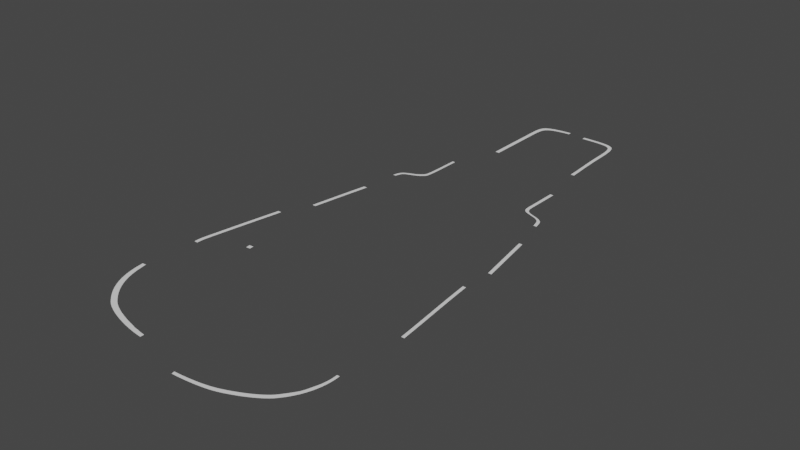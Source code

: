 # Source: guitarra.blend  (saved by Blender 2.93.21; exported with 4.5.12 LTS)
import bpy
from mathutils import Matrix  # noqa: F401  (used for matrix-valued properties, if any)

bpy.ops.wm.read_factory_settings(use_empty=True)
scene = bpy.context.scene
scene.name = 'Scene'

# ---- collections
col_collection = bpy.data.collections.new('Collection'); scene.collection.children.link(col_collection)

# ---- world
world_world = bpy.data.worlds.new('World'); scene.world = world_world
world_world.use_nodes = True; world_world.node_tree.nodes.clear()
_N = world_world.node_tree.nodes; _L = world_world.node_tree.links
n0 = _N.new('ShaderNodeOutputWorld'); n0.name = 'World Output'; n0.location = (300, 300)
n1 = _N.new('ShaderNodeBackground'); n1.name = 'Background'; n1.location = (10, 300)
n1.inputs[0].default_value = (0.05088, 0.05088, 0.05088, 1.0)
_L.new(n1.outputs[0], n0.inputs[0])
n0.is_active_output = True
world_world.color = (0.05088, 0.05088, 0.05088)
world_world.use_sun_shadow = False
world_world.sun_shadow_jitter_overblur = 0.0

# ---- meshes
me_beziercurve = bpy.data.meshes.new('BezierCurve')
me_beziercurve.from_pydata([(0.4027, -1.628, 0.0), (0.4017, 0.2062, 0.0), (0.4025, 0.4132, 0.0), (0.4017, 0.604, 0.0), (0.4002, 0.7792, 0.0), (0.3987, 0.9395, 0.0), (0.398, 1.086, 0.0), (0.3989, 1.218, 0.0), (0.4021, 1.338, 0.0), (0.4084, 1.445, 0.0), (0.4185, 1.541, 0.0), (0.4332, 1.625, 0.0), (0.4532, 1.7, 0.0), (0.4794, 1.765, 0.0), (0.5048, 1.811, 0.0), (0.5366, 1.855, 0.0), (0.5773, 1.897, 0.0), (0.6293, 1.937, 0.0), (0.695, 1.974, 0.0), (0.7768, 2.008, 0.0), (0.8773, 2.039, 0.0), (0.9988, 2.068, 0.0), (1.144, 2.092, 0.0), (1.314, 2.114, 0.0), (1.514, 2.131, 0.0), (1.743, 2.144, 0.0), (0.5751, -1.628, 1.11e-16), (0.5744, 0.05662, 1.11e-16), (0.575, 0.2636, 1.11e-16), (0.5743, 0.4544, 1.11e-16), (0.573, 0.6296, 1.11e-16), (0.5717, 0.7899, 1.11e-16), (0.5712, 0.936, 1.11e-16), (0.5719, 1.068, 1.11e-16), (0.5747, 1.188, 1.11e-16), (0.5801, 1.295, 1.11e-16), (0.5889, 1.391, 1.11e-16), (0.6017, 1.476, 1.11e-16), (0.6192, 1.55, 1.11e-16), (0.6419, 1.615, 1.11e-16), (0.664, 1.661, 1.11e-16), (0.6917, 1.705, 1.11e-16), (0.7271, 1.747, 1.11e-16), (0.7723, 1.787, 1.11e-16), (0.8294, 1.824, 1.11e-16), (0.9006, 1.859, 1.11e-16), (0.9879, 1.89, 1.11e-16), (1.094, 1.918, 1.11e-16), (1.22, 1.943, 1.11e-16), (1.368, 1.964, 1.11e-16), (1.541, 1.981, 1.11e-16), (1.741, 1.994, 1.11e-16)], [], [(22, 23, 49, 48), (0, 1, 27, 26), (15, 16, 42, 41), (8, 9, 35, 34), (23, 24, 50, 49), (1, 2, 28, 27), (16, 17, 43, 42), (9, 10, 36, 35), (24, 25, 51, 50), (2, 3, 29, 28), (17, 18, 44, 43), (10, 11, 37, 36), (3, 4, 30, 29), (18, 19, 45, 44), (11, 12, 38, 37), (4, 5, 31, 30), (19, 20, 46, 45), (12, 13, 39, 38), (5, 6, 32, 31), (20, 21, 47, 46), (13, 14, 40, 39), (6, 7, 33, 32), (21, 22, 48, 47), (14, 15, 41, 40), (7, 8, 34, 33)])
_uv = me_beziercurve.uv_layers.new(name='UVMap')
_uv.uv.foreach_set('vector', [0.0, 0.0, 0.0, 0.0, 0.0, 0.0, 0.0, 0.0, 0.0, 0.0, 0.0, 0.0, 0.0, 0.0, 0.0, 0.0, 0.0, 0.0, 0.0, 0.0, 0.0, 0.0, 0.0, 0.0, 0.0, 0.0, 0.0, 0.0, 0.0, 0.0, 0.0, 0.0, 0.0, 0.0, 0.0, 0.0, 0.0, 0.0, 0.0, 0.0, 0.0, 0.0, 0.0, 0.0, 0.0, 0.0, 0.0, 0.0, 0.0, 0.0, 0.0, 0.0, 0.0, 0.0, 0.0, 0.0, 0.0, 0.0, 0.0, 0.0, 0.0, 0.0, 0.0, 0.0, 0.0, 0.0, 0.0, 0.0, 0.0, 0.0, 0.0, 0.0, 0.0, 0.0, 0.0, 0.0, 0.0, 0.0, 0.0, 0.0, 0.0, 0.0, 0.0, 0.0, 0.0, 0.0, 0.0, 0.0, 0.0, 0.0, 0.0, 0.0, 0.0, 0.0, 0.0, 0.0, 0.0, 0.0, 0.0, 0.0, 0.0, 0.0, 0.0, 0.0, 0.0, 0.0, 0.0, 0.0, 0.0, 0.0, 0.0, 0.0, 0.0, 0.0, 0.0, 0.0, 0.0, 0.0, 0.0, 0.0, 0.0, 0.0, 0.0, 0.0, 0.0, 0.0, 0.0, 0.0, 0.0, 0.0, 0.0, 0.0, 0.0, 0.0, 0.0, 0.0, 0.0, 0.0, 0.0, 0.0, 0.0, 0.0, 0.0, 0.0, 0.0, 0.0, 0.0, 0.0, 0.0, 0.0, 0.0, 0.0, 0.0, 0.0, 0.0, 0.0, 0.0, 0.0, 0.0, 0.0, 0.0, 0.0, 0.0, 0.0, 0.0, 0.0, 0.0, 0.0, 0.0, 0.0, 0.0, 0.0, 0.0, 0.0, 0.0, 0.0, 0.0, 0.0, 0.0, 0.0, 0.0, 0.0, 0.0, 0.0, 0.0, 0.0, 0.0, 0.0, 0.0, 0.0, 0.0, 0.0, 0.0, 0.0, 0.0, 0.0, 0.0, 0.0, 0.0, 0.0])
me_beziercurve.use_remesh_fix_poles = True
me_beziercurve.use_remesh_preserve_attributes = False
me_beziercurve.update()
me_beziercurve_001 = bpy.data.meshes.new('BezierCurve.001')
me_beziercurve_001.from_pydata([(-1.0, 0.0, 0.0), (-0.9046, -0.001568, 0.0), (-0.7925, -0.002045, 0.0), (-0.6675, -0.002429, 0.0), (-0.5335, -0.003718, 0.0), (-0.3942, -0.006912, 0.0), (-0.2536, -0.01301, 0.0), (-0.1155, -0.023, 0.0), (0.01633, -0.0379, 0.0), (0.138, -0.05869, 0.0), (0.2456, -0.08638, 0.0), (0.3354, -0.122, 0.0), (0.4035, -0.1664, 0.0), (0.4644, -0.2141, 0.0), (0.5143, -0.2843, 0.0), (0.5543, -0.375, 0.0), (0.5856, -0.4842, 0.0), (0.6094, -0.6098, 0.0), (0.6267, -0.7497, 0.0), (0.6389, -0.9019, 0.0), (0.6469, -1.064, 0.0), (0.6521, -1.235, 0.0), (0.6555, -1.412, 0.0), (0.6582, -1.593, 0.0), (0.6615, -1.776, 0.0), (0.6664, -1.961, 0.0), (0.6727, -2.145, 0.0), (0.6804, -2.329, 0.0), (0.6889, -2.51, 0.0), (0.6981, -2.687, 0.0), (0.7076, -2.858, 0.0), (0.7171, -3.021, 0.0), (0.7263, -3.175, 0.0), (0.7348, -3.318, 0.0), (0.7425, -3.448, 0.0), (0.749, -3.564, 0.0), (0.7539, -3.664, 0.0), (-0.9958, -0.1494, 4.441e-16), (-0.795, -0.1507, 4.441e-16), (-0.7013, -0.1511, 4.441e-16), (-0.5968, -0.1514, 4.441e-16), (-0.4848, -0.1525, 4.441e-16), (-0.3684, -0.1551, 4.441e-16), (-0.2509, -0.1603, 4.441e-16), (-0.1355, -0.1686, 4.441e-16), (-0.02531, -0.1811, 4.441e-16), (0.07635, -0.1985, 4.441e-16), (0.1663, -0.2217, 4.441e-16), (0.2414, -0.2515, 4.441e-16), (0.2983, -0.2888, 4.441e-16), (0.3492, -0.3287, 4.441e-16), (0.3908, -0.3876, 4.441e-16), (0.4243, -0.4635, 4.441e-16), (0.4504, -0.555, 4.441e-16), (0.4703, -0.6602, 4.441e-16), (0.4848, -0.7774, 4.441e-16), (0.495, -0.905, 4.441e-16), (0.5017, -1.041, 4.441e-16), (0.506, -1.184, 4.441e-16), (0.5088, -1.332, 4.441e-16), (0.5111, -1.484, 4.441e-16), (0.5139, -1.637, 4.441e-16), (0.5179, -1.792, 4.441e-16), (0.5233, -1.947, 4.441e-16), (0.5296, -2.101, 4.441e-16), (0.5368, -2.252, 4.441e-16), (0.5445, -2.401, 4.441e-16), (0.5524, -2.544, 4.441e-16), (0.5603, -2.68, 4.441e-16), (0.568, -2.809, 4.441e-16), (0.5752, -2.929, 4.441e-16), (0.5816, -3.038, 4.441e-16), (0.587, -3.135, 4.441e-16), (0.6061, -3.66, 4.441e-16)], [], [(23, 24, 61, 60), (10, 11, 48, 47), (24, 25, 62, 61), (11, 12, 49, 48), (25, 26, 63, 62), (12, 13, 50, 49), (26, 27, 64, 63), (13, 14, 51, 50), (0, 1, 38, 37), (27, 28, 65, 64), (14, 15, 52, 51), (1, 2, 39, 38), (28, 29, 66, 65), (15, 16, 53, 52), (2, 3, 40, 39), (29, 30, 67, 66), (16, 17, 54, 53), (3, 4, 41, 40), (30, 31, 68, 67), (17, 18, 55, 54), (4, 5, 42, 41), (31, 32, 69, 68), (18, 19, 56, 55), (5, 6, 43, 42), (32, 33, 70, 69), (19, 20, 57, 56), (6, 7, 44, 43), (33, 34, 71, 70), (20, 21, 58, 57), (7, 8, 45, 44), (34, 35, 72, 71), (21, 22, 59, 58), (8, 9, 46, 45), (35, 36, 73, 72), (22, 23, 60, 59), (9, 10, 47, 46)])
_uv = me_beziercurve_001.uv_layers.new(name='UVMap')
_uv.uv.foreach_set('vector', [0.0, 0.0, 0.0, 0.0, 0.0, 0.0, 0.0, 0.0, 0.0, 0.0, 0.0, 0.0, 0.0, 0.0, 0.0, 0.0, 0.0, 0.0, 0.0, 0.0, 0.0, 0.0, 0.0, 0.0, 0.0, 0.0, 0.0, 0.0, 0.0, 0.0, 0.0, 0.0, 0.0, 0.0, 0.0, 0.0, 0.0, 0.0, 0.0, 0.0, 0.0, 0.0, 0.0, 0.0, 0.0, 0.0, 0.0, 0.0, 0.0, 0.0, 0.0, 0.0, 0.0, 0.0, 0.0, 0.0, 0.0, 0.0, 0.0, 0.0, 0.0, 0.0, 0.0, 0.0, 0.0, 0.0, 0.0, 0.0, 0.0, 0.0, 0.0, 0.0, 0.0, 0.0, 0.0, 0.0, 0.0, 0.0, 0.0, 0.0, 0.0, 0.0, 0.0, 0.0, 0.0, 0.0, 0.0, 0.0, 0.0, 0.0, 0.0, 0.0, 0.0, 0.0, 0.0, 0.0, 0.0, 0.0, 0.0, 0.0, 0.0, 0.0, 0.0, 0.0, 0.0, 0.0, 0.0, 0.0, 0.0, 0.0, 0.0, 0.0, 0.0, 0.0, 0.0, 0.0, 0.0, 0.0, 0.0, 0.0, 0.0, 0.0, 0.0, 0.0, 0.0, 0.0, 0.0, 0.0, 0.0, 0.0, 0.0, 0.0, 0.0, 0.0, 0.0, 0.0, 0.0, 0.0, 0.0, 0.0, 0.0, 0.0, 0.0, 0.0, 0.0, 0.0, 0.0, 0.0, 0.0, 0.0, 0.0, 0.0, 0.0, 0.0, 0.0, 0.0, 0.0, 0.0, 0.0, 0.0, 0.0, 0.0, 0.0, 0.0, 0.0, 0.0, 0.0, 0.0, 0.0, 0.0, 0.0, 0.0, 0.0, 0.0, 0.0, 0.0, 0.0, 0.0, 0.0, 0.0, 0.0, 0.0, 0.0, 0.0, 0.0, 0.0, 0.0, 0.0, 0.0, 0.0, 0.0, 0.0, 0.0, 0.0, 0.0, 0.0, 0.0, 0.0, 0.0, 0.0, 0.0, 0.0, 0.0, 0.0, 0.0, 0.0, 0.0, 0.0, 0.0, 0.0, 0.0, 0.0, 0.0, 0.0, 0.0, 0.0, 0.0, 0.0, 0.0, 0.0, 0.0, 0.0, 0.0, 0.0, 0.0, 0.0, 0.0, 0.0, 0.0, 0.0, 0.0, 0.0, 0.0, 0.0, 0.0, 0.0, 0.0, 0.0, 0.0, 0.0, 0.0, 0.0, 0.0, 0.0, 0.0, 0.0, 0.0, 0.0, 0.0, 0.0, 0.0, 0.0, 0.0, 0.0, 0.0, 0.0, 0.0, 0.0, 0.0, 0.0, 0.0, 0.0, 0.0, 0.0, 0.0, 0.0, 0.0, 0.0, 0.0, 0.0, 0.0, 0.0, 0.0, 0.0, 0.0, 0.0, 0.0, 0.0, 0.0, 0.0, 0.0, 0.0, 0.0, 0.0, 0.0, 0.0, 0.0, 0.0])
me_beziercurve_001.use_remesh_fix_poles = True
me_beziercurve_001.use_remesh_preserve_attributes = False
me_beziercurve_001.update()
me_beziercurve_002 = bpy.data.meshes.new('BezierCurve.002')
me_beziercurve_002.from_pydata([(-0.542, -0.9427, 0.0), (-0.5305, -0.9008, 0.0), (-0.5202, -0.8584, 0.0), (-0.5103, -0.8158, 0.0), (-0.4997, -0.7735, 0.0), (-0.4874, -0.7316, 0.0), (-0.4725, -0.6905, 0.0), (-0.4539, -0.6504, 0.0), (-0.4305, -0.6117, 0.0), (-0.4016, -0.5745, 0.0), (-0.3659, -0.5393, 0.0), (-0.3225, -0.5063, 0.0), (-0.2705, -0.4757, 0.0), (-0.2091, -0.446, 0.0), (-0.1497, -0.4201, 0.0), (-0.09202, -0.3969, 0.0), (-0.03566, -0.3749, 0.0), (0.01972, -0.3528, 0.0), (0.07447, -0.3292, 0.0), (0.1289, -0.3029, 0.0), (0.1835, -0.2726, 0.0), (0.2384, -0.2367, 0.0), (0.2941, -0.1941, 0.0), (0.3509, -0.1433, 0.0), (0.4092, -0.08312, 0.0), (0.4299, -0.04279, 0.0), (0.4462, 0.02529, 0.0), (0.4585, 0.1185, 0.0), (0.4676, 0.2342, 0.0), (0.474, 0.3698, 0.0), (0.4783, 0.5227, 0.0), (0.4811, 0.6902, 0.0), (0.483, 0.8698, 0.0), (0.4845, 1.059, 0.0), (0.4864, 1.255, 0.0), (0.4891, 1.455, 0.0), (0.4932, 1.656, 0.0), (-0.4209, -0.9397, 3.492e-10), (-0.4093, -0.9102, 3.492e-10), (-0.399, -0.8803, 3.492e-10), (-0.3891, -0.8504, 3.492e-10), (-0.3785, -0.8206, 3.492e-10), (-0.3663, -0.7912, 3.492e-10), (-0.36, -0.7622, 3.492e-10), (-0.3472, -0.7253, 3.492e-10), (-0.3355, -0.6952, 3.492e-10), (-0.3181, -0.6661, 3.492e-10), (-0.2853, -0.6327, 3.492e-10), (-0.2419, -0.5978, 3.492e-10), (-0.1899, -0.5648, 3.492e-10), (-0.08791, -0.5342, 2.328e-10), (-0.02853, -0.5085, 2.328e-10), (0.02916, -0.4854, 2.328e-10), (0.08553, -0.4635, 2.328e-10), (0.1409, -0.4415, 2.328e-10), (0.1957, -0.4181, 2.328e-10), (0.2501, -0.392, 2.328e-10), (0.3047, -0.3617, 2.328e-10), (0.3596, -0.3261, 2.328e-10), (0.4153, -0.2836, 2.328e-10), (0.4721, -0.2331, 2.328e-10), (0.5304, -0.1732, 2.328e-10), (0.5511, -0.1331, 2.328e-10), (0.5674, -0.06537, 2.328e-10), (0.5797, 0.02736, 2.328e-10), (0.5888, 0.1425, 2.328e-10), (0.5952, 0.2774, 2.328e-10), (0.5995, 0.4295, 2.328e-10), (0.6023, 0.5962, 2.328e-10), (0.6042, 0.7749, 2.328e-10), (0.6057, 0.9629, 2.328e-10), (0.6076, 1.158, 2.328e-10), (0.6102, 1.357, 2.328e-10), (0.6144, 1.644, 2.328e-10)], [], [(14, 15, 52, 51), (1, 2, 39, 38), (28, 29, 66, 65), (15, 16, 53, 52), (2, 3, 40, 39), (29, 30, 67, 66), (16, 17, 54, 53), (3, 4, 41, 40), (30, 31, 68, 67), (17, 18, 55, 54), (4, 5, 42, 41), (31, 32, 69, 68), (18, 19, 56, 55), (5, 6, 43, 42), (32, 33, 70, 69), (19, 20, 57, 56), (6, 7, 44, 43), (33, 34, 71, 70), (20, 21, 58, 57), (7, 8, 45, 44), (34, 35, 72, 71), (21, 22, 59, 58), (8, 9, 46, 45), (35, 36, 73, 72), (22, 23, 60, 59), (9, 10, 47, 46), (23, 24, 61, 60), (10, 11, 48, 47), (24, 25, 62, 61), (11, 12, 49, 48), (25, 26, 63, 62), (12, 13, 50, 49), (26, 27, 64, 63), (13, 14, 51, 50), (0, 1, 38, 37), (27, 28, 65, 64)])
_uv = me_beziercurve_002.uv_layers.new(name='UVMap')
_uv.uv.foreach_set('vector', [0.0, 0.0, 0.0, 0.0, 0.0, 0.0, 0.0, 0.0, 0.0, 0.0, 0.0, 0.0, 0.0, 0.0, 0.0, 0.0, 0.0, 0.0, 0.0, 0.0, 0.0, 0.0, 0.0, 0.0, 0.0, 0.0, 0.0, 0.0, 0.0, 0.0, 0.0, 0.0, 0.0, 0.0, 0.0, 0.0, 0.0, 0.0, 0.0, 0.0, 0.0, 0.0, 0.0, 0.0, 0.0, 0.0, 0.0, 0.0, 0.0, 0.0, 0.0, 0.0, 0.0, 0.0, 0.0, 0.0, 0.0, 0.0, 0.0, 0.0, 0.0, 0.0, 0.0, 0.0, 0.0, 0.0, 0.0, 0.0, 0.0, 0.0, 0.0, 0.0, 0.0, 0.0, 0.0, 0.0, 0.0, 0.0, 0.0, 0.0, 0.0, 0.0, 0.0, 0.0, 0.0, 0.0, 0.0, 0.0, 0.0, 0.0, 0.0, 0.0, 0.0, 0.0, 0.0, 0.0, 0.0, 0.0, 0.0, 0.0, 0.0, 0.0, 0.0, 0.0, 0.0, 0.0, 0.0, 0.0, 0.0, 0.0, 0.0, 0.0, 0.0, 0.0, 0.0, 0.0, 0.0, 0.0, 0.0, 0.0, 0.0, 0.0, 0.0, 0.0, 0.0, 0.0, 0.0, 0.0, 0.0, 0.0, 0.0, 0.0, 0.0, 0.0, 0.0, 0.0, 0.0, 0.0, 0.0, 0.0, 0.0, 0.0, 0.0, 0.0, 0.0, 0.0, 0.0, 0.0, 0.0, 0.0, 0.0, 0.0, 0.0, 0.0, 0.0, 0.0, 0.0, 0.0, 0.0, 0.0, 0.0, 0.0, 0.0, 0.0, 0.0, 0.0, 0.0, 0.0, 0.0, 0.0, 0.0, 0.0, 0.0, 0.0, 0.0, 0.0, 0.0, 0.0, 0.0, 0.0, 0.0, 0.0, 0.0, 0.0, 0.0, 0.0, 0.0, 0.0, 0.0, 0.0, 0.0, 0.0, 0.0, 0.0, 0.0, 0.0, 0.0, 0.0, 0.0, 0.0, 0.0, 0.0, 0.0, 0.0, 0.0, 0.0, 0.0, 0.0, 0.0, 0.0, 0.0, 0.0, 0.0, 0.0, 0.0, 0.0, 0.0, 0.0, 0.0, 0.0, 0.0, 0.0, 0.0, 0.0, 0.0, 0.0, 0.0, 0.0, 0.0, 0.0, 0.0, 0.0, 0.0, 0.0, 0.0, 0.0, 0.0, 0.0, 0.0, 0.0, 0.0, 0.0, 0.0, 0.0, 0.0, 0.0, 0.0, 0.0, 0.0, 0.0, 0.0, 0.0, 0.0, 0.0, 0.0, 0.0, 0.0, 0.0, 0.0, 0.0, 0.0, 0.0, 0.0, 0.0, 0.0, 0.0, 0.0, 0.0, 0.0, 0.0, 0.0, 0.0, 0.0, 0.0, 0.0, 0.0, 0.0, 0.0, 0.0, 0.0, 0.0, 0.0, 0.0, 0.0, 0.0, 0.0, 0.0, 0.0])
me_beziercurve_002.use_remesh_fix_poles = True
me_beziercurve_002.use_remesh_preserve_attributes = False
me_beziercurve_002.update()
me_beziercurve_003 = bpy.data.meshes.new('BezierCurve.003')
me_beziercurve_003.from_pydata([(0.6102, -1.118, 0.0), (0.5906, -1.014, 0.0), (0.5719, -0.9274, 0.0), (0.5539, -0.8573, 0.0), (0.5366, -0.8012, 0.0), (0.5197, -0.7573, 0.0), (0.5031, -0.7234, 0.0), (0.4866, -0.6976, 0.0), (0.4701, -0.6777, 0.0), (0.4534, -0.6618, 0.0), (0.4365, -0.6479, 0.0), (0.419, -0.6338, 0.0), (0.401, -0.6176, 0.0), (0.3656, -0.5894, 0.0), (0.3197, -0.5617, 0.0), (0.2653, -0.5345, 0.0), (0.2046, -0.5077, 0.0), (0.1398, -0.4814, 0.0), (0.07295, -0.4555, 0.0), (0.006292, -0.43, 0.0), (-0.05806, -0.4048, 0.0), (-0.118, -0.3798, 0.0), (-0.1713, -0.3551, 0.0), (-0.2158, -0.3307, 0.0), (-0.2495, -0.3063, 0.0), (-0.2864, -0.2703, 0.0), (-0.3162, -0.2333, 0.0), (-0.3395, -0.1942, 0.0), (-0.3572, -0.152, 0.0), (-0.3699, -0.1054, 0.0), (-0.3783, -0.05354, 0.0), (-0.3831, 0.004875, 0.0), (-0.3852, 0.07091, 0.0), (-0.3852, 0.1457, 0.0), (-0.3838, 0.2303, 0.0), (-0.3818, 0.3259, 0.0), (-0.3799, 0.4335, 0.0), (-0.3781, 0.5131, 0.0), (-0.3766, 0.5941, 0.0), (-0.3752, 0.6768, 0.0), (-0.374, 0.7613, 0.0), (-0.3729, 0.8478, 0.0), (-0.3718, 0.9365, 0.0), (-0.3709, 1.028, 0.0), (-0.3699, 1.121, 0.0), (-0.369, 1.218, 0.0), (-0.368, 1.317, 0.0), (-0.367, 1.419, 0.0), (-0.3659, 1.525, 0.0), (0.4752, -1.121, 1.164e-10), (0.4556, -1.021, 1.164e-10), (0.4369, -0.9376, 1.164e-10), (0.4189, -0.8701, 1.164e-10), (0.4015, -0.8162, 1.164e-10), (0.3846, -0.774, 1.164e-10), (0.368, -0.7414, 1.164e-10), (0.3515, -0.7165, 1.164e-10), (0.3351, -0.6975, 1.164e-10), (0.3184, -0.6822, 1.164e-10), (0.3014, -0.6687, 1.164e-10), (0.284, -0.6552, 1.164e-10), (0.2659, -0.6397, 1.164e-10), (0.2306, -0.6125, 1.164e-10), (0.1846, -0.5858, 1.164e-10), (0.1302, -0.5597, 1.164e-10), (0.06955, -0.534, 1.164e-10), (0.004732, -0.5087, 1.164e-10), (-0.06208, -0.4838, 1.164e-10), (-0.1287, -0.4592, 1.164e-10), (-0.1931, -0.4349, 1.164e-10), (-0.253, -0.411, 1.164e-10), (-0.3063, -0.3872, 1.164e-10), (-0.3508, -0.3637, 1.164e-10), (-0.3845, -0.3403, 1.164e-10), (-0.4214, -0.3056, 1.164e-10), (-0.4512, -0.27, 1.164e-10), (-0.4746, -0.2324, 1.164e-10), (-0.4922, -0.1918, 1.164e-10), (-0.5049, -0.1471, 1.164e-10), (-0.5133, -0.09713, 1.164e-10), (-0.5182, -0.04095, 1.164e-10), (-0.5202, 0.02256, 1.164e-10), (-0.5202, 0.09447, 1.164e-10), (-0.5188, 0.1759, 1.164e-10), (-0.5168, 0.2678, 1.164e-10), (-0.5149, 0.3713, 1.164e-10), (-0.5132, 0.4478, 1.164e-10), (-0.5116, 0.5257, 1.164e-10), (-0.5103, 0.6053, 1.164e-10), (-0.509, 0.6866, 1.164e-10), (-0.5079, 0.7698, 1.164e-10), (-0.5069, 0.8551, 1.164e-10), (-0.5059, 0.9427, 1.164e-10), (-0.505, 1.033, 1.164e-10), (-0.504, 1.125, 1.164e-10), (-0.5031, 1.221, 1.164e-10), (-0.502, 1.319, 1.164e-10), (-0.5009, 1.523, 1.164e-10)], [], [(11, 12, 61, 60), (38, 39, 88, 87), (25, 26, 75, 74), (12, 13, 62, 61), (39, 40, 89, 88), (26, 27, 76, 75), (13, 14, 63, 62), (40, 41, 90, 89), (0, 1, 50, 49), (27, 28, 77, 76), (14, 15, 64, 63), (41, 42, 91, 90), (1, 2, 51, 50), (28, 29, 78, 77), (15, 16, 65, 64), (42, 43, 92, 91), (2, 3, 52, 51), (29, 30, 79, 78), (16, 17, 66, 65), (43, 44, 93, 92), (3, 4, 53, 52), (30, 31, 80, 79), (17, 18, 67, 66), (44, 45, 94, 93), (4, 5, 54, 53), (31, 32, 81, 80), (18, 19, 68, 67), (45, 46, 95, 94), (5, 6, 55, 54), (32, 33, 82, 81), (19, 20, 69, 68), (46, 47, 96, 95), (6, 7, 56, 55), (33, 34, 83, 82), (20, 21, 70, 69), (47, 48, 97, 96), (7, 8, 57, 56), (34, 35, 84, 83), (21, 22, 71, 70), (8, 9, 58, 57), (35, 36, 85, 84), (22, 23, 72, 71), (9, 10, 59, 58), (36, 37, 86, 85), (23, 24, 73, 72), (10, 11, 60, 59), (37, 38, 87, 86), (24, 25, 74, 73)])
_uv = me_beziercurve_003.uv_layers.new(name='UVMap')
_uv.uv.foreach_set('vector', [0.0, 0.0, 0.0, 0.0, 0.0, 0.0, 0.0, 0.0, 0.0, 0.0, 0.0, 0.0, 0.0, 0.0, 0.0, 0.0, 0.0, 0.0, 0.0, 0.0, 0.0, 0.0, 0.0, 0.0, 0.0, 0.0, 0.0, 0.0, 0.0, 0.0, 0.0, 0.0, 0.0, 0.0, 0.0, 0.0, 0.0, 0.0, 0.0, 0.0, 0.0, 0.0, 0.0, 0.0, 0.0, 0.0, 0.0, 0.0, 0.0, 0.0, 0.0, 0.0, 0.0, 0.0, 0.0, 0.0, 0.0, 0.0, 0.0, 0.0, 0.0, 0.0, 0.0, 0.0, 0.0, 0.0, 0.0, 0.0, 0.0, 0.0, 0.0, 0.0, 0.0, 0.0, 0.0, 0.0, 0.0, 0.0, 0.0, 0.0, 0.0, 0.0, 0.0, 0.0, 0.0, 0.0, 0.0, 0.0, 0.0, 0.0, 0.0, 0.0, 0.0, 0.0, 0.0, 0.0, 0.0, 0.0, 0.0, 0.0, 0.0, 0.0, 0.0, 0.0, 0.0, 0.0, 0.0, 0.0, 0.0, 0.0, 0.0, 0.0, 0.0, 0.0, 0.0, 0.0, 0.0, 0.0, 0.0, 0.0, 0.0, 0.0, 0.0, 0.0, 0.0, 0.0, 0.0, 0.0, 0.0, 0.0, 0.0, 0.0, 0.0, 0.0, 0.0, 0.0, 0.0, 0.0, 0.0, 0.0, 0.0, 0.0, 0.0, 0.0, 0.0, 0.0, 0.0, 0.0, 0.0, 0.0, 0.0, 0.0, 0.0, 0.0, 0.0, 0.0, 0.0, 0.0, 0.0, 0.0, 0.0, 0.0, 0.0, 0.0, 0.0, 0.0, 0.0, 0.0, 0.0, 0.0, 0.0, 0.0, 0.0, 0.0, 0.0, 0.0, 0.0, 0.0, 0.0, 0.0, 0.0, 0.0, 0.0, 0.0, 0.0, 0.0, 0.0, 0.0, 0.0, 0.0, 0.0, 0.0, 0.0, 0.0, 0.0, 0.0, 0.0, 0.0, 0.0, 0.0, 0.0, 0.0, 0.0, 0.0, 0.0, 0.0, 0.0, 0.0, 0.0, 0.0, 0.0, 0.0, 0.0, 0.0, 0.0, 0.0, 0.0, 0.0, 0.0, 0.0, 0.0, 0.0, 0.0, 0.0, 0.0, 0.0, 0.0, 0.0, 0.0, 0.0, 0.0, 0.0, 0.0, 0.0, 0.0, 0.0, 0.0, 0.0, 0.0, 0.0, 0.0, 0.0, 0.0, 0.0, 0.0, 0.0, 0.0, 0.0, 0.0, 0.0, 0.0, 0.0, 0.0, 0.0, 0.0, 0.0, 0.0, 0.0, 0.0, 0.0, 0.0, 0.0, 0.0, 0.0, 0.0, 0.0, 0.0, 0.0, 0.0, 0.0, 0.0, 0.0, 0.0, 0.0, 0.0, 0.0, 0.0, 0.0, 0.0, 0.0, 0.0, 0.0, 0.0, 0.0, 0.0, 0.0, 0.0, 0.0, 0.0, 0.0, 0.0, 0.0, 0.0, 0.0, 0.0, 0.0, 0.0, 0.0, 0.0, 0.0, 0.0, 0.0, 0.0, 0.0, 0.0, 0.0, 0.0, 0.0, 0.0, 0.0, 0.0, 0.0, 0.0, 0.0, 0.0, 0.0, 0.0, 0.0, 0.0, 0.0, 0.0, 0.0, 0.0, 0.0, 0.0, 0.0, 0.0, 0.0, 0.0, 0.0, 0.0, 0.0, 0.0, 0.0, 0.0, 0.0, 0.0, 0.0, 0.0, 0.0, 0.0, 0.0, 0.0, 0.0, 0.0, 0.0, 0.0, 0.0, 0.0, 0.0, 0.0, 0.0, 0.0, 0.0, 0.0, 0.0, 0.0, 0.0, 0.0, 0.0, 0.0, 0.0, 0.0, 0.0, 0.0, 0.0, 0.0, 0.0, 0.0, 0.0, 0.0, 0.0, 0.0, 0.0, 0.0, 0.0, 0.0, 0.0, 0.0, 0.0, 0.0, 0.0, 0.0, 0.0])
me_beziercurve_003.use_remesh_fix_poles = True
me_beziercurve_003.use_remesh_preserve_attributes = False
me_beziercurve_003.update()
me_beziercurve_004 = bpy.data.meshes.new('BezierCurve.004')
me_beziercurve_004.from_pydata([(0.3744, -1.999, 0.0), (0.4096, -1.782, 0.0), (0.4437, -1.57, 0.0), (0.4772, -1.361, 0.0), (0.5101, -1.156, 0.0), (0.5428, -0.9521, 0.0), (0.5755, -0.7498, 0.0), (0.6085, -0.5476, 0.0), (0.642, -0.3447, 0.0), (0.6762, -0.1402, 0.0), (0.7114, 0.06685, 0.0), (0.7478, 0.2774, 0.0), (0.7858, 0.4922, 0.0), (0.524, -1.999, 0.0), (0.5591, -1.782, 0.0), (0.5933, -1.57, 0.0), (0.6268, -1.361, 0.0), (0.6597, -1.156, 0.0), (0.6924, -0.9521, 0.0), (0.7251, -0.7498, 0.0), (0.7581, -0.5476, 0.0), (0.7916, -0.3447, 0.0), (0.8258, -0.1402, 0.0), (0.861, 0.06685, 0.0), (0.8974, 0.2774, 0.0), (0.9354, 0.4922, 0.0)], [], [(6, 7, 20, 19), (3, 4, 17, 16), (10, 11, 24, 23), (0, 1, 14, 13), (7, 8, 21, 20), (4, 5, 18, 17), (11, 12, 25, 24), (1, 2, 15, 14), (8, 9, 22, 21), (5, 6, 19, 18), (2, 3, 16, 15), (9, 10, 23, 22)])
_uv = me_beziercurve_004.uv_layers.new(name='UVMap')
_uv.uv.foreach_set('vector', [0.0, 0.0, 0.0, 0.0, 0.0, 0.0, 0.0, 0.0, 0.0, 0.0, 0.0, 0.0, 0.0, 0.0, 0.0, 0.0, 0.0, 0.0, 0.0, 0.0, 0.0, 0.0, 0.0, 0.0, 0.0, 0.0, 0.0, 0.0, 0.0, 0.0, 0.0, 0.0, 0.0, 0.0, 0.0, 0.0, 0.0, 0.0, 0.0, 0.0, 0.0, 0.0, 0.0, 0.0, 0.0, 0.0, 0.0, 0.0, 0.0, 0.0, 0.0, 0.0, 0.0, 0.0, 0.0, 0.0, 0.0, 0.0, 0.0, 0.0, 0.0, 0.0, 0.0, 0.0, 0.0, 0.0, 0.0, 0.0, 0.0, 0.0, 0.0, 0.0, 0.0, 0.0, 0.0, 0.0, 0.0, 0.0, 0.0, 0.0, 0.0, 0.0, 0.0, 0.0, 0.0, 0.0, 0.0, 0.0, 0.0, 0.0, 0.0, 0.0, 0.0, 0.0, 0.0, 0.0])
me_beziercurve_004.use_remesh_fix_poles = True
me_beziercurve_004.use_remesh_preserve_attributes = False
me_beziercurve_004.update()
me_beziercurve_005 = bpy.data.meshes.new('BezierCurve.005')
me_beziercurve_005.from_pydata([(1.135, 0.7319, 0.0), (1.165, 0.5429, 0.0), (1.191, 0.3882, 0.0), (1.212, 0.2566, 0.0), (1.232, 0.1371, 0.0), (1.251, 0.01864, 0.0), (1.273, -0.1099, 0.0), (1.298, -0.2595, 0.0), (1.328, -0.4412, 0.0), (1.365, -0.6661, 0.0), (1.412, -0.9453, 0.0), (1.469, -1.29, 0.0), (1.539, -1.711, 0.0), (0.9976, 0.7319, 0.0), (1.028, 0.5429, 0.0), (1.053, 0.3882, 0.0), (1.075, 0.2566, 0.0), (1.095, 0.1371, 0.0), (1.114, 0.01864, 0.0), (1.136, -0.1099, 0.0), (1.16, -0.2595, 0.0), (1.191, -0.4412, 0.0), (1.228, -0.6661, 0.0), (1.275, -0.9453, 0.0), (1.332, -1.29, 0.0), (1.402, -1.711, 0.0)], [], [(0, 1, 14, 13), (7, 8, 21, 20), (4, 5, 18, 17), (11, 12, 25, 24), (1, 2, 15, 14), (8, 9, 22, 21), (5, 6, 19, 18), (2, 3, 16, 15), (9, 10, 23, 22), (6, 7, 20, 19), (3, 4, 17, 16), (10, 11, 24, 23)])
_uv = me_beziercurve_005.uv_layers.new(name='UVMap')
_uv.uv.foreach_set('vector', [0.0, 0.0, 0.0, 0.0, 0.0, 0.0, 0.0, 0.0, 0.0, 0.0, 0.0, 0.0, 0.0, 0.0, 0.0, 0.0, 0.0, 0.0, 0.0, 0.0, 0.0, 0.0, 0.0, 0.0, 0.0, 0.0, 0.0, 0.0, 0.0, 0.0, 0.0, 0.0, 0.0, 0.0, 0.0, 0.0, 0.0, 0.0, 0.0, 0.0, 0.0, 0.0, 0.0, 0.0, 0.0, 0.0, 0.0, 0.0, 0.0, 0.0, 0.0, 0.0, 0.0, 0.0, 0.0, 0.0, 0.0, 0.0, 0.0, 0.0, 0.0, 0.0, 0.0, 0.0, 0.0, 0.0, 0.0, 0.0, 0.0, 0.0, 0.0, 0.0, 0.0, 0.0, 0.0, 0.0, 0.0, 0.0, 0.0, 0.0, 0.0, 0.0, 0.0, 0.0, 0.0, 0.0, 0.0, 0.0, 0.0, 0.0, 0.0, 0.0, 0.0, 0.0, 0.0, 0.0])
me_beziercurve_005.use_remesh_fix_poles = True
me_beziercurve_005.use_remesh_preserve_attributes = False
me_beziercurve_005.update()
me_beziercurve_006 = bpy.data.meshes.new('BezierCurve.006')
me_beziercurve_006.from_pydata([(-1.864, 1.373, 0.0), (-1.838, 1.086, 0.0), (-1.81, 0.8095, 0.0), (-1.782, 0.5395, 0.0), (-1.753, 0.2716, 0.0), (-1.723, 0.001668, 0.0), (-1.692, -0.2746, 0.0), (-1.659, -0.5614, 0.0), (-1.625, -0.8629, 0.0), (-1.588, -1.183, 0.0), (-1.551, -1.527, 0.0), (-1.511, -1.898, 0.0), (-1.469, -2.3, 0.0), (-1.99, 1.373, 0.0), (-1.963, 1.086, 0.0), (-1.936, 0.8095, 0.0), (-1.908, 0.5395, 0.0), (-1.879, 0.2716, 0.0), (-1.849, 0.001668, 0.0), (-1.817, -0.2746, 0.0), (-1.784, -0.5614, 0.0), (-1.75, -0.8629, 0.0), (-1.714, -1.183, 0.0), (-1.676, -1.527, 0.0), (-1.636, -1.898, 0.0), (-1.595, -2.3, 0.0)], [], [(4, 5, 18, 17), (11, 12, 25, 24), (1, 2, 15, 14), (8, 9, 22, 21), (5, 6, 19, 18), (2, 3, 16, 15), (9, 10, 23, 22), (6, 7, 20, 19), (3, 4, 17, 16), (10, 11, 24, 23), (0, 1, 14, 13), (7, 8, 21, 20)])
_uv = me_beziercurve_006.uv_layers.new(name='UVMap')
_uv.uv.foreach_set('vector', [0.0, 0.0, 0.0, 0.0, 0.0, 0.0, 0.0, 0.0, 0.0, 0.0, 0.0, 0.0, 0.0, 0.0, 0.0, 0.0, 0.0, 0.0, 0.0, 0.0, 0.0, 0.0, 0.0, 0.0, 0.0, 0.0, 0.0, 0.0, 0.0, 0.0, 0.0, 0.0, 0.0, 0.0, 0.0, 0.0, 0.0, 0.0, 0.0, 0.0, 0.0, 0.0, 0.0, 0.0, 0.0, 0.0, 0.0, 0.0, 0.0, 0.0, 0.0, 0.0, 0.0, 0.0, 0.0, 0.0, 0.0, 0.0, 0.0, 0.0, 0.0, 0.0, 0.0, 0.0, 0.0, 0.0, 0.0, 0.0, 0.0, 0.0, 0.0, 0.0, 0.0, 0.0, 0.0, 0.0, 0.0, 0.0, 0.0, 0.0, 0.0, 0.0, 0.0, 0.0, 0.0, 0.0, 0.0, 0.0, 0.0, 0.0, 0.0, 0.0, 0.0, 0.0, 0.0, 0.0])
me_beziercurve_006.use_remesh_fix_poles = True
me_beziercurve_006.use_remesh_preserve_attributes = False
me_beziercurve_006.update()
me_beziercurve_007 = bpy.data.meshes.new('BezierCurve.007')
me_beziercurve_007.from_pydata([(-1.648, 1.813, 0.0), (-1.612, 1.516, 0.0), (-1.557, 1.243, 0.0), (-1.486, 0.9925, 0.0), (-1.4, 0.7633, 0.0), (-1.301, 0.5541, 0.0), (-1.191, 0.3633, 0.0), (-1.072, 0.1896, 0.0), (-0.9456, 0.03162, 0.0), (-0.8145, -0.112, 0.0), (-0.68, -0.2426, 0.0), (-0.5443, -0.3616, 0.0), (-0.4091, -0.4704, 0.0), (-0.279, -0.5592, 0.0), (-0.1233, -0.6449, 0.0), (0.05418, -0.7269, 0.0), (0.2495, -0.8044, 0.0), (0.4587, -0.8768, 0.0), (0.678, -0.9433, 0.0), (0.9035, -1.003, 0.0), (1.131, -1.056, 0.0), (1.357, -1.1, 0.0), (1.578, -1.136, 0.0), (1.789, -1.163, 0.0), (1.987, -1.179, 0.0), (-1.499, 1.828, 0.0), (-1.462, 1.665, 0.0), (-1.408, 1.392, 0.0), (-1.336, 1.142, 0.0), (-1.25, 0.9129, 0.0), (-1.151, 0.7036, 0.0), (-1.041, 0.5128, 0.0), (-0.9221, 0.3392, 0.0), (-0.7961, 0.1812, 0.0), (-0.6649, 0.03759, 0.0), (-0.5305, -0.09304, 0.0), (-0.3947, -0.2121, 0.0), (-0.2596, -0.3209, 0.0), (-0.1295, -0.4096, 0.0), (0.02629, -0.4953, 0.0), (0.2038, -0.5773, 0.0), (0.3991, -0.6549, 0.0), (0.6083, -0.7272, 0.0), (0.8276, -0.7937, 0.0), (1.053, -0.8536, 0.0), (1.281, -0.9062, 0.0), (1.428, -0.9508, 0.0), (1.597, -0.9714, 0.0), (1.784, -1.009, 0.0), (1.987, -1.03, 0.0)], [], [(3, 4, 29, 28), (18, 19, 44, 43), (11, 12, 37, 36), (4, 5, 30, 29), (19, 20, 45, 44), (12, 13, 38, 37), (5, 6, 31, 30), (20, 21, 46, 45), (13, 14, 39, 38), (6, 7, 32, 31), (21, 22, 47, 46), (14, 15, 40, 39), (7, 8, 33, 32), (22, 23, 48, 47), (0, 1, 26, 25), (15, 16, 41, 40), (8, 9, 34, 33), (23, 24, 49, 48), (1, 2, 27, 26), (16, 17, 42, 41), (9, 10, 35, 34), (2, 3, 28, 27), (17, 18, 43, 42), (10, 11, 36, 35)])
_uv = me_beziercurve_007.uv_layers.new(name='UVMap')
_uv.uv.foreach_set('vector', [0.0, 0.0, 0.0, 0.0, 0.0, 0.0, 0.0, 0.0, 0.0, 0.0, 0.0, 0.0, 0.0, 0.0, 0.0, 0.0, 0.0, 0.0, 0.0, 0.0, 0.0, 0.0, 0.0, 0.0, 0.0, 0.0, 0.0, 0.0, 0.0, 0.0, 0.0, 0.0, 0.0, 0.0, 0.0, 0.0, 0.0, 0.0, 0.0, 0.0, 0.0, 0.0, 0.0, 0.0, 0.0, 0.0, 0.0, 0.0, 0.0, 0.0, 0.0, 0.0, 0.0, 0.0, 0.0, 0.0, 0.0, 0.0, 0.0, 0.0, 0.0, 0.0, 0.0, 0.0, 0.0, 0.0, 0.0, 0.0, 0.0, 0.0, 0.0, 0.0, 0.0, 0.0, 0.0, 0.0, 0.0, 0.0, 0.0, 0.0, 0.0, 0.0, 0.0, 0.0, 0.0, 0.0, 0.0, 0.0, 0.0, 0.0, 0.0, 0.0, 0.0, 0.0, 0.0, 0.0, 0.0, 0.0, 0.0, 0.0, 0.0, 0.0, 0.0, 0.0, 0.0, 0.0, 0.0, 0.0, 0.0, 0.0, 0.0, 0.0, 0.0, 0.0, 0.0, 0.0, 0.0, 0.0, 0.0, 0.0, 0.0, 0.0, 0.0, 0.0, 0.0, 0.0, 0.0, 0.0, 0.0, 0.0, 0.0, 0.0, 0.0, 0.0, 0.0, 0.0, 0.0, 0.0, 0.0, 0.0, 0.0, 0.0, 0.0, 0.0, 0.0, 0.0, 0.0, 0.0, 0.0, 0.0, 0.0, 0.0, 0.0, 0.0, 0.0, 0.0, 0.0, 0.0, 0.0, 0.0, 0.0, 0.0, 0.0, 0.0, 0.0, 0.0, 0.0, 0.0, 0.0, 0.0, 0.0, 0.0, 0.0, 0.0, 0.0, 0.0, 0.0, 0.0, 0.0, 0.0, 0.0, 0.0, 0.0, 0.0, 0.0, 0.0, 0.0, 0.0, 0.0, 0.0, 0.0, 0.0])
me_beziercurve_007.use_remesh_fix_poles = True
me_beziercurve_007.use_remesh_preserve_attributes = False
me_beziercurve_007.update()
me_beziercurve_008 = bpy.data.meshes.new('BezierCurve.008')
me_beziercurve_008.from_pydata([(-2.121, -1.81, 0.0), (-1.958, -1.803, 0.0), (-1.794, -1.793, 0.0), (-1.631, -1.78, 0.0), (-1.469, -1.764, 0.0), (-1.309, -1.745, 0.0), (-1.152, -1.724, 0.0), (-0.9995, -1.699, 0.0), (-0.852, -1.672, 0.0), (-0.7107, -1.641, 0.0), (-0.5764, -1.607, 0.0), (-0.4501, -1.569, 0.0), (-0.3328, -1.528, 0.0), (-0.1761, -1.466, 0.0), (-0.02364, -1.402, 0.0), (0.1236, -1.335, 0.0), (0.265, -1.266, 0.0), (0.3997, -1.195, 0.0), (0.5269, -1.124, 0.0), (0.6459, -1.051, 0.0), (0.7559, -0.9786, 0.0), (0.8561, -0.9057, 0.0), (0.9457, -0.8331, 0.0), (1.024, -0.7613, 0.0), (1.09, -0.6905, 0.0), (1.234, -0.5088, 0.0), (1.355, -0.327, 0.0), (1.456, -0.1462, 0.0), (1.538, 0.03214, 0.0), (1.603, 0.2068, 0.0), (1.652, 0.3766, 0.0), (1.689, 0.5401, 0.0), (1.713, 0.6961, 0.0), (1.727, 0.8434, 0.0), (1.733, 0.9805, 0.0), (1.733, 1.106, 0.0), (1.727, 1.22, 0.0), (-2.149, -1.69, -0.0001588), (-1.982, -1.68, -0.0001588), (-1.816, -1.668, -0.0001588), (-1.651, -1.652, -0.0001588), (-1.488, -1.634, -0.0001588), (-1.329, -1.613, -0.0001588), (-1.173, -1.589, -0.0001588), (-1.1, -1.576, -0.0001588), (-0.9523, -1.547, -0.0001588), (-0.811, -1.515, -0.0001588), (-0.6772, -1.479, -0.0001588), (-0.5519, -1.44, -0.0001588), (-0.4184, -1.392, -0.0001588), (-0.2604, -1.329, -0.0001588), (-0.1072, -1.263, -0.0001588), (0.04054, -1.195, -0.0001588), (0.182, -1.125, -0.0001588), (0.3163, -1.054, -0.0001588), (0.4428, -0.9813, -0.0001588), (0.5607, -0.9083, -0.0001588), (0.6691, -0.835, -0.0001588), (0.7673, -0.7617, -0.0001588), (0.8544, -0.689, -0.0001588), (0.9298, -0.6171, -0.0001588), (1.025, -0.5065, -0.0001588), (1.163, -0.3236, -0.0001588), (1.263, -0.1838, -0.0001588), (1.365, -0.02652, -0.0001588), (1.444, 0.1638, -0.0001588), (1.495, 0.3359, -0.0001588), (1.545, 0.4836, -0.0001588), (1.582, 0.626, -0.0001588), (1.607, 0.7617, -0.0001588), (1.622, 0.8899, -0.0001588), (1.628, 1.009, -0.0001588), (1.627, 1.119, -0.0001588), (1.622, 1.217, -0.0001588)], [], [(3, 4, 41, 40), (30, 31, 68, 67), (17, 18, 55, 54), (4, 5, 42, 41), (31, 32, 69, 68), (18, 19, 56, 55), (5, 6, 43, 42), (32, 33, 70, 69), (19, 20, 57, 56), (6, 7, 44, 43), (33, 34, 71, 70), (20, 21, 58, 57), (7, 8, 45, 44), (34, 35, 72, 71), (21, 22, 59, 58), (8, 9, 46, 45), (35, 36, 73, 72), (22, 23, 60, 59), (9, 10, 47, 46), (23, 24, 61, 60), (10, 11, 48, 47), (24, 25, 62, 61), (11, 12, 49, 48), (25, 26, 63, 62), (12, 13, 50, 49), (26, 27, 64, 63), (13, 14, 51, 50), (0, 1, 38, 37), (27, 28, 65, 64), (14, 15, 52, 51), (1, 2, 39, 38), (28, 29, 66, 65), (15, 16, 53, 52), (2, 3, 40, 39), (29, 30, 67, 66), (16, 17, 54, 53)])
_uv = me_beziercurve_008.uv_layers.new(name='UVMap')
_uv.uv.foreach_set('vector', [0.0, 0.0, 0.0, 0.0, 0.0, 0.0, 0.0, 0.0, 0.0, 0.0, 0.0, 0.0, 0.0, 0.0, 0.0, 0.0, 0.0, 0.0, 0.0, 0.0, 0.0, 0.0, 0.0, 0.0, 0.0, 0.0, 0.0, 0.0, 0.0, 0.0, 0.0, 0.0, 0.0, 0.0, 0.0, 0.0, 0.0, 0.0, 0.0, 0.0, 0.0, 0.0, 0.0, 0.0, 0.0, 0.0, 0.0, 0.0, 0.0, 0.0, 0.0, 0.0, 0.0, 0.0, 0.0, 0.0, 0.0, 0.0, 0.0, 0.0, 0.0, 0.0, 0.0, 0.0, 0.0, 0.0, 0.0, 0.0, 0.0, 0.0, 0.0, 0.0, 0.0, 0.0, 0.0, 0.0, 0.0, 0.0, 0.0, 0.0, 0.0, 0.0, 0.0, 0.0, 0.0, 0.0, 0.0, 0.0, 0.0, 0.0, 0.0, 0.0, 0.0, 0.0, 0.0, 0.0, 0.0, 0.0, 0.0, 0.0, 0.0, 0.0, 0.0, 0.0, 0.0, 0.0, 0.0, 0.0, 0.0, 0.0, 0.0, 0.0, 0.0, 0.0, 0.0, 0.0, 0.0, 0.0, 0.0, 0.0, 0.0, 0.0, 0.0, 0.0, 0.0, 0.0, 0.0, 0.0, 0.0, 0.0, 0.0, 0.0, 0.0, 0.0, 0.0, 0.0, 0.0, 0.0, 0.0, 0.0, 0.0, 0.0, 0.0, 0.0, 0.0, 0.0, 0.0, 0.0, 0.0, 0.0, 0.0, 0.0, 0.0, 0.0, 0.0, 0.0, 0.0, 0.0, 0.0, 0.0, 0.0, 0.0, 0.0, 0.0, 0.0, 0.0, 0.0, 0.0, 0.0, 0.0, 0.0, 0.0, 0.0, 0.0, 0.0, 0.0, 0.0, 0.0, 0.0, 0.0, 0.0, 0.0, 0.0, 0.0, 0.0, 0.0, 0.0, 0.0, 0.0, 0.0, 0.0, 0.0, 0.0, 0.0, 0.0, 0.0, 0.0, 0.0, 0.0, 0.0, 0.0, 0.0, 0.0, 0.0, 0.0, 0.0, 0.0, 0.0, 0.0, 0.0, 0.0, 0.0, 0.0, 0.0, 0.0, 0.0, 0.0, 0.0, 0.0, 0.0, 0.0, 0.0, 0.0, 0.0, 0.0, 0.0, 0.0, 0.0, 0.0, 0.0, 0.0, 0.0, 0.0, 0.0, 0.0, 0.0, 0.0, 0.0, 0.0, 0.0, 0.0, 0.0, 0.0, 0.0, 0.0, 0.0, 0.0, 0.0, 0.0, 0.0, 0.0, 0.0, 0.0, 0.0, 0.0, 0.0, 0.0, 0.0, 0.0, 0.0, 0.0, 0.0, 0.0, 0.0, 0.0, 0.0, 0.0, 0.0, 0.0, 0.0, 0.0, 0.0, 0.0, 0.0, 0.0, 0.0, 0.0, 0.0, 0.0, 0.0, 0.0, 0.0, 0.0, 0.0, 0.0, 0.0, 0.0, 0.0])
me_beziercurve_008.use_remesh_fix_poles = True
me_beziercurve_008.use_remesh_preserve_attributes = False
me_beziercurve_008.update()
me_beziercurve_009 = bpy.data.meshes.new('BezierCurve.009')
me_beziercurve_009.from_pydata([(-0.8506, -2.725, 0.0), (-0.852, -2.7, 0.0), (-0.8534, -2.673, 0.0), (-0.8546, -2.644, 0.0), (-0.8555, -2.614, 0.0), (-0.8558, -2.582, 0.0), (-0.8556, -2.547, 0.0), (-0.8546, -2.511, 0.0), (-0.8527, -2.473, 0.0), (-0.8498, -2.432, 0.0), (-0.8458, -2.389, 0.0), (-0.8405, -2.344, 0.0), (-0.8337, -2.297, 0.0), (-0.7961, -2.059, 0.0), (-0.7533, -1.796, 0.0), (-0.7063, -1.514, 0.0), (-0.6563, -1.218, 0.0), (-0.6045, -0.9158, 0.0), (-0.552, -0.612, 0.0), (-0.4999, -0.3129, 0.0), (-0.4493, -0.02456, 0.0), (-0.4015, 0.2472, 0.0), (-0.3574, 0.4962, 0.0), (-0.3184, 0.7167, 0.0), (-0.2854, 0.9026, 0.0), (-0.6977, -2.725, 0.0), (-0.6991, -2.7, 0.0), (-0.7005, -2.673, 0.0), (-0.7017, -2.644, 0.0), (-0.7025, -2.614, 0.0), (-0.7029, -2.582, 0.0), (-0.7027, -2.547, 0.0), (-0.7017, -2.511, 0.0), (-0.6998, -2.473, 0.0), (-0.6969, -2.432, 0.0), (-0.6929, -2.389, 0.0), (-0.6876, -2.344, 0.0), (-0.6808, -2.297, 0.0), (-0.6432, -2.059, 0.0), (-0.6003, -1.796, 0.0), (-0.5534, -1.514, 0.0), (-0.5034, -1.218, 0.0), (-0.4516, -0.9158, 0.0), (-0.3991, -0.612, 0.0), (-0.347, -0.3129, 0.0), (-0.2964, -0.02456, 0.0), (-0.2486, 0.2472, 0.0), (-0.2045, 0.4962, 0.0), (-0.1654, 0.7167, 0.0), (-0.1324, 0.9026, 0.0)], [], [(12, 13, 38, 37), (5, 6, 31, 30), (20, 21, 46, 45), (13, 14, 39, 38), (6, 7, 32, 31), (21, 22, 47, 46), (14, 15, 40, 39), (7, 8, 33, 32), (22, 23, 48, 47), (0, 1, 26, 25), (15, 16, 41, 40), (8, 9, 34, 33), (23, 24, 49, 48), (1, 2, 27, 26), (16, 17, 42, 41), (9, 10, 35, 34), (2, 3, 28, 27), (17, 18, 43, 42), (10, 11, 36, 35), (3, 4, 29, 28), (18, 19, 44, 43), (11, 12, 37, 36), (4, 5, 30, 29), (19, 20, 45, 44)])
_uv = me_beziercurve_009.uv_layers.new(name='UVMap')
_uv.uv.foreach_set('vector', [0.0, 0.0, 0.0, 0.0, 0.0, 0.0, 0.0, 0.0, 0.0, 0.0, 0.0, 0.0, 0.0, 0.0, 0.0, 0.0, 0.0, 0.0, 0.0, 0.0, 0.0, 0.0, 0.0, 0.0, 0.0, 0.0, 0.0, 0.0, 0.0, 0.0, 0.0, 0.0, 0.0, 0.0, 0.0, 0.0, 0.0, 0.0, 0.0, 0.0, 0.0, 0.0, 0.0, 0.0, 0.0, 0.0, 0.0, 0.0, 0.0, 0.0, 0.0, 0.0, 0.0, 0.0, 0.0, 0.0, 0.0, 0.0, 0.0, 0.0, 0.0, 0.0, 0.0, 0.0, 0.0, 0.0, 0.0, 0.0, 0.0, 0.0, 0.0, 0.0, 0.0, 0.0, 0.0, 0.0, 0.0, 0.0, 0.0, 0.0, 0.0, 0.0, 0.0, 0.0, 0.0, 0.0, 0.0, 0.0, 0.0, 0.0, 0.0, 0.0, 0.0, 0.0, 0.0, 0.0, 0.0, 0.0, 0.0, 0.0, 0.0, 0.0, 0.0, 0.0, 0.0, 0.0, 0.0, 0.0, 0.0, 0.0, 0.0, 0.0, 0.0, 0.0, 0.0, 0.0, 0.0, 0.0, 0.0, 0.0, 0.0, 0.0, 0.0, 0.0, 0.0, 0.0, 0.0, 0.0, 0.0, 0.0, 0.0, 0.0, 0.0, 0.0, 0.0, 0.0, 0.0, 0.0, 0.0, 0.0, 0.0, 0.0, 0.0, 0.0, 0.0, 0.0, 0.0, 0.0, 0.0, 0.0, 0.0, 0.0, 0.0, 0.0, 0.0, 0.0, 0.0, 0.0, 0.0, 0.0, 0.0, 0.0, 0.0, 0.0, 0.0, 0.0, 0.0, 0.0, 0.0, 0.0, 0.0, 0.0, 0.0, 0.0, 0.0, 0.0, 0.0, 0.0, 0.0, 0.0, 0.0, 0.0, 0.0, 0.0, 0.0, 0.0, 0.0, 0.0, 0.0, 0.0, 0.0, 0.0])
me_beziercurve_009.use_remesh_fix_poles = True
me_beziercurve_009.use_remesh_preserve_attributes = False
me_beziercurve_009.update()
me_plane_001 = bpy.data.meshes.new('Plane.001')
me_plane_001.from_pydata([(-1.0, -1.0, 0.0), (1.0, -1.0, 0.0), (-1.0, 1.0, 0.0), (1.0, 1.0, 0.0)], [], [(0, 1, 3, 2)])
_uv = me_plane_001.uv_layers.new(name='UVMap')
_uv.uv.foreach_set('vector', [0.0, 0.0, 1.0, 0.0, 1.0, 1.0, 0.0, 1.0])
me_plane_001.use_remesh_fix_poles = True
me_plane_001.use_remesh_preserve_attributes = False
me_plane_001.use_mirror_vertex_groups = False
me_plane_001.update()

# ---- objects
ob_im01 = bpy.data.objects.new('Im01', None)
ob_beziercurve_000 = bpy.data.objects.new('BezierCurve.000', me_beziercurve)
ob_im02 = bpy.data.objects.new('Im02', None)
ob_beziercurve_001 = bpy.data.objects.new('BezierCurve.001', me_beziercurve_001)
ob_im03 = bpy.data.objects.new('Im03', None)
ob_beziercurve_002 = bpy.data.objects.new('BezierCurve.002', me_beziercurve_002)
ob_im04 = bpy.data.objects.new('Im04', None)
ob_beziercurve_003 = bpy.data.objects.new('BezierCurve.003', me_beziercurve_003)
ob_im05 = bpy.data.objects.new('Im05', None)
ob_beziercurve_004 = bpy.data.objects.new('BezierCurve.004', me_beziercurve_004)
ob_im06 = bpy.data.objects.new('Im06', None)
ob_beziercurve_005 = bpy.data.objects.new('BezierCurve.005', me_beziercurve_005)
ob_im08 = bpy.data.objects.new('Im08', None)
ob_beziercurve_006 = bpy.data.objects.new('BezierCurve.006', me_beziercurve_006)
ob_im09 = bpy.data.objects.new('Im09', None)
ob_beziercurve_007 = bpy.data.objects.new('BezierCurve.007', me_beziercurve_007)
ob_im10 = bpy.data.objects.new('Im10', None)
ob_beziercurve_008 = bpy.data.objects.new('BezierCurve.008', me_beziercurve_008)
ob_im07 = bpy.data.objects.new('Im07', None)
ob_beziercurve_009 = bpy.data.objects.new('BezierCurve.009', me_beziercurve_009)
ob_medida1 = bpy.data.objects.new('MEDIDA1', me_plane_001)

# ---- transforms, parenting, visibility, modifiers, constraints
ob_im01.location = (-9.489, 40.56, 0.07532)
ob_im01.scale = (5.634, 5.634, 5.634)
ob_im01.empty_display_type = 'IMAGE'
ob_im01.empty_display_size = 5.0
ob_im01.lineart.crease_threshold = 0.0
ob_beziercurve_000.location = (-9.489, 40.56, 0.07532)
ob_beziercurve_000.scale = (5.634, 5.634, 5.634)
ob_beziercurve_000.lineart.crease_threshold = 0.0
ob_im02.location = (13.16, 40.78, -0.02643)
ob_im02.scale = (5.634, 5.634, 5.634)
ob_im02.empty_display_type = 'IMAGE'
ob_im02.empty_display_size = 5.0
ob_im02.lineart.crease_threshold = 0.0
ob_beziercurve_001.location = (9.918, 52.49, -0.02643)
ob_beziercurve_001.scale = (5.634, 5.634, 5.634)
ob_beziercurve_001.lineart.crease_threshold = 0.0
ob_im03.location = (-13.65, 14.91, -0.02643)
ob_im03.rotation_euler = (0.0, -0.0, -1.566)
ob_im03.scale = (5.634, 5.634, 5.634)
ob_im03.empty_display_type = 'IMAGE'
ob_im03.empty_display_size = 5.0
ob_im03.lineart.crease_threshold = 0.0
ob_beziercurve_002.location = (-14.48, 11.3, -0.02643)
ob_beziercurve_002.scale = (5.634, 5.634, 5.634)
ob_beziercurve_002.lineart.crease_threshold = 0.0
ob_im04.location = (17.46, 14.75, -0.02643)
ob_im04.rotation_euler = (0.0, -0.0, -1.541)
ob_im04.scale = (5.634, 5.634, 5.634)
ob_im04.empty_display_type = 'IMAGE'
ob_im04.empty_display_size = 5.0
ob_im04.lineart.crease_threshold = 0.0
ob_beziercurve_003.location = (18.28, 11.51, -0.02643)
ob_beziercurve_003.scale = (5.634, 5.634, 5.634)
ob_beziercurve_003.lineart.crease_threshold = 0.0
ob_im05.location = (-14.92, -7.825, -0.02643)
ob_im05.rotation_euler = (0.0, -0.0, -1.577)
ob_im05.scale = (5.634, 5.634, 5.634)
ob_im05.empty_display_type = 'IMAGE'
ob_im05.empty_display_size = 5.0
ob_im05.lineart.crease_threshold = 0.0
ob_beziercurve_004.location = (-22.9, -5.671, -0.02643)
ob_beziercurve_004.scale = (5.634, 5.634, 5.634)
ob_beziercurve_004.lineart.crease_threshold = 0.0
ob_im06.location = (17.05, -8.133, -0.02643)
ob_im06.rotation_euler = (0.0, -0.0, -1.573)
ob_im06.scale = (5.634, 5.634, 5.634)
ob_im06.empty_display_type = 'IMAGE'
ob_im06.empty_display_size = 5.0
ob_im06.lineart.crease_threshold = 0.0
ob_beziercurve_005.location = (17.5, -7.254, -0.02643)
ob_beziercurve_005.scale = (5.634, 5.634, 5.634)
ob_beziercurve_005.lineart.crease_threshold = 0.0
ob_im08.location = (32.4, -36.23, -0.02643)
ob_im08.scale = (5.634, 5.634, 5.634)
ob_im08.empty_display_type = 'IMAGE'
ob_im08.empty_display_size = 5.0
ob_im08.lineart.crease_threshold = 0.0
ob_beziercurve_006.location = (35.9, -31.67, -0.02643)
ob_beziercurve_006.scale = (5.634, 5.634, 5.634)
ob_beziercurve_006.lineart.crease_threshold = 0.0
ob_im09.location = (-16.95, -64.81, -0.02643)
ob_im09.rotation_euler = (0.0, -0.0, -1.611)
ob_im09.scale = (5.634, 5.634, 5.634)
ob_im09.empty_display_type = 'IMAGE'
ob_im09.empty_display_size = 5.0
ob_im09.lineart.crease_threshold = 0.0
ob_beziercurve_007.location = (-18.93, -66.81, -0.02643)
ob_beziercurve_007.scale = (5.634, 5.634, 5.634)
ob_beziercurve_007.lineart.crease_threshold = 0.0
ob_im10.location = (16.25, -68.3, -0.02643)
ob_im10.rotation_euler = (0.0, -0.0, -1.575)
ob_im10.scale = (5.634, 5.634, 5.634)
ob_im10.empty_display_type = 'IMAGE'
ob_im10.empty_display_size = 5.0
ob_im10.lineart.crease_threshold = 0.0
ob_beziercurve_008.location = (17.04, -67.0, -0.02643)
ob_beziercurve_008.scale = (5.634, 5.634, 5.634)
ob_beziercurve_008.lineart.crease_threshold = 0.0
ob_im07.location = (-19.27, -36.28, -0.02643)
ob_im07.scale = (5.634, 5.634, 5.634)
ob_im07.empty_display_type = 'IMAGE'
ob_im07.empty_display_size = 5.0
ob_im07.lineart.crease_threshold = 0.0
ob_beziercurve_009.location = (-22.72, -28.77, -0.02643)
ob_beziercurve_009.scale = (5.634, 5.634, 5.634)
ob_beziercurve_009.lineart.crease_threshold = 0.0
ob_medida1.location = (-17.21, -38.69, -0.01806)
ob_medida1.rotation_euler = (0.0, -0.0, 0.08293)
ob_medida1.scale = (0.5, 0.5, 1.0)
ob_medida1.lineart.crease_threshold = 0.0

# ---- collection membership
col_collection.objects.link(ob_im01)
col_collection.objects.link(ob_beziercurve_000)
col_collection.objects.link(ob_im02)
col_collection.objects.link(ob_beziercurve_001)
col_collection.objects.link(ob_im03)
col_collection.objects.link(ob_beziercurve_002)
col_collection.objects.link(ob_im04)
col_collection.objects.link(ob_beziercurve_003)
col_collection.objects.link(ob_im05)
col_collection.objects.link(ob_beziercurve_004)
col_collection.objects.link(ob_im06)
col_collection.objects.link(ob_beziercurve_005)
col_collection.objects.link(ob_im08)
col_collection.objects.link(ob_beziercurve_006)
col_collection.objects.link(ob_im09)
col_collection.objects.link(ob_beziercurve_007)
col_collection.objects.link(ob_im10)
col_collection.objects.link(ob_beziercurve_008)
col_collection.objects.link(ob_im07)
col_collection.objects.link(ob_beziercurve_009)
col_collection.objects.link(ob_medida1)

# ---- scene / render settings (as saved in the file)
scene.frame_start = 1; scene.frame_end = 250; scene.frame_set(1)
scene.render.engine = 'BLENDER_EEVEE_NEXT'
scene.cycles.use_denoising = False
scene.cycles.samples = 128
scene.cycles.sampling_pattern = 'TABULATED_SOBOL'
scene.cycles.use_adaptive_sampling = False
scene.cycles.use_light_tree = False
scene.view_settings.view_transform = 'Filmic'
scene.unit_settings.scale_length = 0.01
bpy.context.view_layer.update()

# ---- added for rendering (the .blend has no active camera and no usable light): camera, sun
cam_auto = bpy.data.cameras.new('AutoCamera')
cam_auto.lens = 50.0
cam_auto.sensor_width = 36.0
cam_auto.clip_end = 2295.09
ob_auto_camera = bpy.data.objects.new('AutoCamera', cam_auto)
scene.collection.objects.link(ob_auto_camera)
ob_auto_camera.location = (130.477, -169.21, 104.644)
ob_auto_camera.rotation_euler = (1.09748, -7.21219e-08, 0.694738)
scene.camera = ob_auto_camera
light_auto_sun = bpy.data.lights.new('AutoSun', 'SUN')
light_auto_sun.energy = 3.0
light_auto_sun.angle = 0.0523599
ob_auto_sun = bpy.data.objects.new('AutoSun', light_auto_sun)
scene.collection.objects.link(ob_auto_sun)
ob_auto_sun.rotation_euler = (0.872665, 0.174533, 0.523599)
bpy.context.view_layer.update()
